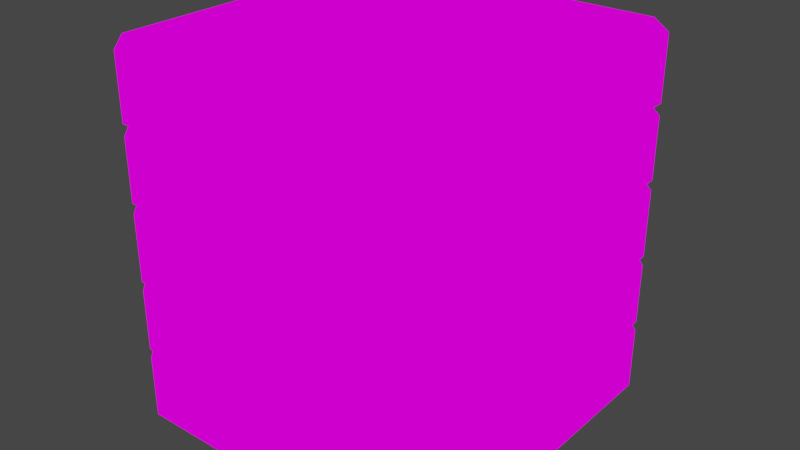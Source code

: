 # Source: Crate.blend  (saved by Blender 2.80.75; exported with 4.5.12 LTS)
import bpy
from mathutils import Matrix  # noqa: F401  (used for matrix-valued properties, if any)

bpy.ops.wm.read_factory_settings(use_empty=True)
scene = bpy.context.scene
scene.name = 'Scene'

# ---- collections
col_collection = bpy.data.collections.new('Collection'); scene.collection.children.link(col_collection)

# ---- images (referenced by path relative to the original .blend; pixels are not part of the script)
import os
ASSET_DIR = os.environ.get("B2B_ASSET_DIR", "")  # directory of the original .blend (textures are referenced by path, not embedded)
HERE = os.path.dirname(os.path.abspath(__file__))  # packed textures are extracted next to this script under _unpacked/

def load_image(name, relpath, width, height, colorspace="sRGB"):
    """Load a texture the original file referenced (path relative to the .blend, or extracted next to this script)."""
    p = next((c for c in (os.path.join(HERE, relpath), os.path.join(ASSET_DIR, relpath)) if relpath and os.path.exists(c)), "")
    if p:
        img = bpy.data.images.load(p, check_existing=True)
        img.name = name
    else:  # same state as the original file: an image datablock whose file is absent (Cycles renders it pink)
        img = bpy.data.images.new(name, width, height)
        img.source = "FILE"
        img.filepath = "//" + (relpath or name)
    img.colorspace_settings.name = colorspace
    return img
img_checker_image_64x64 = load_image('checker_image_64x64', '', 64, 64, 'sRGB')
img_checker_image_128x128 = load_image('checker_image_128x128', 'crate_imperial_cube.png', 1024, 1024, 'sRGB')

# ---- materials (node trees are filled in below, after node groups)
mat_mat_diffuse_cutout = bpy.data.materials.new('MAT_DIFFUSE_CUTOUT')
mat_mat_diffuse_cutout.use_transparent_shadow = False
mat_mat_emissive = bpy.data.materials.new('MAT_EMISSIVE')
mat_mat_emissive.use_transparent_shadow = False

# ---- material node trees
mat_mat_diffuse_cutout.use_nodes = True; mat_mat_diffuse_cutout.node_tree.nodes.clear()
_N = mat_mat_diffuse_cutout.node_tree.nodes; _L = mat_mat_diffuse_cutout.node_tree.links
n0 = _N.new('ShaderNodeOutputMaterial'); n0.name = 'Material Output'; n0.location = (300, 300)
n1 = _N.new('ShaderNodeTexImage'); n1.name = 'Image Texture'; n1.location = (-20, 300)
n1.image = img_checker_image_64x64
n1.interpolation = 'Closest'
_L.new(n1.outputs[0], n0.inputs[0])
n0.is_active_output = True
mat_mat_emissive.use_nodes = True; mat_mat_emissive.node_tree.nodes.clear()
_N = mat_mat_emissive.node_tree.nodes; _L = mat_mat_emissive.node_tree.links
n0 = _N.new('ShaderNodeOutputMaterial'); n0.name = 'Material Output'; n0.location = (300, 300)
n1 = _N.new('ShaderNodeTexImage'); n1.name = 'Image Texture'; n1.location = (-20, 300)
n1.image = img_checker_image_128x128
n1.interpolation = 'Closest'
_L.new(n1.outputs[0], n0.inputs[0])
n0.is_active_output = True

# ---- world
world_world = bpy.data.worlds.new('World'); scene.world = world_world
world_world.use_nodes = True; world_world.node_tree.nodes.clear()
_N = world_world.node_tree.nodes; _L = world_world.node_tree.links
n0 = _N.new('ShaderNodeOutputWorld'); n0.name = 'World Output'; n0.location = (300, 300)
n1 = _N.new('ShaderNodeBackground'); n1.name = 'Background'; n1.location = (10, 300)
n1.inputs[0].default_value = (0.05088, 0.05088, 0.05088, 1.0)
_L.new(n1.outputs[0], n0.inputs[0])
n0.is_active_output = True
world_world.color = (0.05088, 0.05088, 0.05088)
world_world.use_sun_shadow = False
world_world.sun_shadow_jitter_overblur = 0.0

# ---- meshes
me_cube_002 = bpy.data.meshes.new('Cube.002')
me_cube_002.from_pydata([(-0.4017, -0.5, -1.49e-08), (-0.4873, -0.4122, -1.49e-08), (-0.4873, -0.4122, 0.1775), (-0.4017, -0.5, 0.1775), (-0.4873, 0.4122, -1.49e-08), (-0.4017, 0.5, -1.49e-08), (-0.4017, 0.5, 0.1775), (-0.4873, 0.4122, 0.1775), (0.4873, -0.4122, -1.49e-08), (0.4017, -0.5, -1.49e-08), (0.4017, -0.5, 0.1775), (0.4873, -0.4122, 0.1775), (0.4017, 0.5, -1.49e-08), (0.4873, 0.4122, -1.49e-08), (0.4873, 0.4122, 0.1775), (0.4017, 0.5, 0.1775), (-0.4017, -0.5, 0.8225), (-0.4873, -0.4122, 0.8225), (-0.4873, -0.4122, 1.0), (-0.4017, -0.5, 1.0), (-0.4873, 0.4122, 0.8225), (-0.4017, 0.5, 0.8225), (-0.4017, 0.5, 1.0), (-0.4873, 0.4122, 1.0), (0.4873, -0.4122, 0.8225), (0.4017, -0.5, 0.8225), (0.4017, -0.5, 1.0), (0.4873, -0.4122, 1.0), (0.4017, 0.5, 0.8225), (0.4873, 0.4122, 0.8225), (0.4873, 0.4122, 1.0), (0.4017, 0.5, 1.0), (-0.376, -0.485, 0.9148), (-0.4727, -0.3858, 0.9148), (-0.4727, 0.3858, 0.9148), (-0.376, 0.485, 0.9148), (0.4727, -0.3858, 0.9148), (0.376, -0.485, 0.9148), (0.376, 0.485, 0.9148), (0.4727, 0.3858, 0.9148), (-0.4727, -0.3858, 0.07194), (-0.376, -0.485, 0.07194), (-0.376, 0.485, 0.07194), (-0.4727, 0.3858, 0.07194), (0.4727, 0.3858, 0.07194), (0.376, 0.485, 0.07194), (0.376, -0.485, 0.07194), (0.4727, -0.3858, 0.07194), (-0.4975, -0.3283, 0.6697), (-0.4975, -0.3283, 0.8397), (-0.4975, -0.009453, 0.6697), (-0.4975, -0.009453, 0.8397), (-0.4119, -0.3283, 0.8397), (-0.4119, -0.3283, 0.6697), (-0.4119, -0.009453, 0.6697), (-0.4119, -0.009453, 0.8397), (-0.4017, -0.5, 0.2043), (-0.4873, -0.4122, 0.2043), (-0.4873, -0.4122, 0.3771), (-0.4017, -0.5, 0.3771), (-0.4873, 0.4122, 0.2043), (-0.4017, 0.5, 0.2043), (-0.4017, 0.5, 0.3771), (-0.4873, 0.4122, 0.3771), (0.4873, -0.4122, 0.2043), (0.4017, -0.5, 0.2043), (0.4017, -0.5, 0.3771), (0.4873, -0.4122, 0.3771), (0.4017, 0.5, 0.2043), (0.4873, 0.4122, 0.2043), (0.4873, 0.4122, 0.3771), (0.4017, 0.5, 0.3771), (-0.4017, -0.5, 0.4021), (-0.4873, -0.4122, 0.4021), (-0.4873, -0.4122, 0.5903), (-0.4017, -0.5, 0.5903), (-0.4873, 0.4122, 0.4021), (-0.4017, 0.5, 0.4021), (-0.4017, 0.5, 0.5903), (-0.4873, 0.4122, 0.5903), (0.4873, -0.4122, 0.4021), (0.4017, -0.5, 0.4021), (0.4017, -0.5, 0.5903), (0.4873, -0.4122, 0.5903), (0.4017, 0.5, 0.4021), (0.4873, 0.4122, 0.4021), (0.4873, 0.4122, 0.5903), (0.4017, 0.5, 0.5903), (-0.4017, -0.5, 0.6182), (-0.4873, -0.4122, 0.6182), (-0.4873, -0.4122, 0.791), (-0.4017, -0.5, 0.791), (-0.4873, 0.4122, 0.6182), (-0.4017, 0.5, 0.6182), (-0.4017, 0.5, 0.791), (-0.4873, 0.4122, 0.791), (0.4873, -0.4122, 0.6182), (0.4017, -0.5, 0.6182), (0.4017, -0.5, 0.791), (0.4873, -0.4122, 0.791), (0.4017, 0.5, 0.6182), (0.4873, 0.4122, 0.6182), (0.4873, 0.4122, 0.791), (0.4017, 0.5, 0.791)], [], [(15, 6, 7, 14), (24, 25, 16, 17), (5, 12, 13, 4), (41, 40, 47, 46), (18, 19, 26, 27), (80, 81, 72, 73), (2, 3, 10, 11), (58, 59, 66, 67), (93, 100, 101, 92), (64, 65, 56, 57), (8, 9, 0, 1), (96, 101, 102, 99), (24, 29, 30, 27), (79, 74, 83, 86), (87, 78, 79, 86), (24, 27, 26, 25), (74, 75, 82, 83), (92, 89, 90, 95), (88, 97, 98, 91), (28, 21, 22, 31), (4, 1, 2, 7), (49, 48, 53, 52), (103, 94, 95, 102), (12, 5, 6, 15), (37, 32, 41, 46), (51, 49, 52, 55), (29, 24, 17, 20), (35, 34, 39, 38), (37, 36, 33, 32), (40, 43, 44, 47), (77, 84, 85, 76), (39, 36, 47, 44), (50, 48, 49, 51), (15, 14, 13, 12), (83, 82, 81, 80), (4, 7, 6, 5), (1, 0, 3, 2), (89, 88, 91, 90), (87, 86, 85, 84), (23, 22, 21, 20), (17, 16, 19, 18), (37, 46, 47, 36), (80, 85, 86, 83), (45, 38, 39, 44), (67, 66, 65, 64), (35, 42, 43, 34), (31, 22, 23, 30), (13, 8, 1, 4), (35, 38, 45, 42), (52, 53, 54, 55), (68, 61, 62, 71), (33, 34, 43, 40), (48, 50, 54, 53), (23, 18, 27, 30), (71, 62, 63, 70), (69, 64, 57, 60), (56, 65, 66, 59), (95, 90, 99, 102), (21, 28, 29, 20), (63, 58, 67, 70), (60, 57, 58, 63), (71, 70, 69, 68), (41, 32, 33, 40), (63, 62, 61, 60), (57, 56, 59, 58), (36, 39, 34, 33), (96, 97, 88, 89), (85, 80, 73, 76), (76, 73, 74, 79), (101, 96, 89, 92), (72, 81, 82, 75), (73, 72, 75, 74), (7, 2, 11, 14), (28, 31, 30, 29), (16, 25, 26, 19), (79, 78, 77, 76), (84, 77, 78, 87), (61, 68, 69, 60), (100, 93, 94, 103), (8, 13, 14, 11), (64, 69, 70, 67), (45, 44, 43, 42), (20, 17, 18, 23), (0, 9, 10, 3), (99, 98, 97, 96), (8, 11, 10, 9), (95, 94, 93, 92), (100, 103, 102, 101), (50, 51, 55, 54), (90, 91, 98, 99)])
_uv = me_cube_002.uv_layers.new(name='UVMap')
_uv.uv.foreach_set('vector', [0.4509, 0.2228, 0.6035, 0.2228, 0.6198, 0.2395, 0.4346, 0.2395, 0.1961, 0.5983, 0.1798, 0.615, 0.02719, 0.615, 0.01092, 0.5983, 0.2009, 0.2342, 0.2009, 0.3869, 0.1842, 0.4031, 0.1842, 0.2179, 0.8029, 0.1952, 0.8212, 0.1764, 0.6416, 0.1764, 0.66, 0.1952, 0.02761, 0.1961, 0.01092, 0.1798, 0.01092, 0.02719, 0.02761, 0.01092, 0.6198, 0.1842, 0.6035, 0.2009, 0.4509, 0.2009, 0.4346, 0.1842, 0.6198, 0.3961, 0.6035, 0.4128, 0.4509, 0.4128, 0.4346, 0.3961, 0.2395, 0.4031, 0.2228, 0.3869, 0.2228, 0.2342, 0.2395, 0.2179, 0.2228, 0.8009, 0.2228, 0.6482, 0.2395, 0.632, 0.2395, 0.8172, 0.2395, 0.6101, 0.2228, 0.5939, 0.2228, 0.4412, 0.2395, 0.425, 0.02761, 0.4031, 0.01092, 0.3869, 0.01092, 0.2342, 0.02761, 0.2179, 0.1842, 0.8711, 0.02761, 0.8711, 0.02761, 0.8383, 0.1842, 0.8383, 0.8792, 0.3904, 0.8792, 0.2337, 0.9129, 0.2337, 0.9129, 0.3904, 0.4513, 0.4346, 0.6079, 0.4346, 0.6079, 0.6198, 0.4513, 0.6198, 0.4346, 0.6035, 0.4346, 0.4509, 0.4513, 0.4346, 0.4513, 0.6198, 0.8792, 0.3904, 0.9129, 0.3904, 0.9129, 0.4071, 0.8792, 0.4071, 0.6079, 0.4346, 0.6246, 0.4509, 0.6246, 0.6035, 0.6079, 0.6198, 0.8803, 0.8149, 0.8803, 0.6583, 0.9132, 0.6583, 0.9132, 0.8149, 0.1636, 0.9258, 0.01092, 0.9258, 0.01092, 0.8929, 0.1636, 0.8929, 0.935, 0.9688, 0.935, 0.8161, 0.9687, 0.8161, 0.9687, 0.9688, 0.8573, 0.2337, 0.8573, 0.3904, 0.8236, 0.3904, 0.8236, 0.2337, 0.4128, 0.926, 0.4128, 0.8937, 0.3965, 0.8937, 0.3965, 0.926, 0.4128, 0.02719, 0.4128, 0.1798, 0.3961, 0.1961, 0.3961, 0.01092, 0.9347, 0.3697, 0.9347, 0.2171, 0.9685, 0.2171, 0.9685, 0.3697, 0.6407, 0.6416, 0.6407, 0.7845, 0.8009, 0.7845, 0.8009, 0.6416, 0.2609, 0.8937, 0.2609, 0.9543, 0.2771, 0.9543, 0.2771, 0.8937, 0.1961, 0.4417, 0.1961, 0.5983, 0.01092, 0.5983, 0.01092, 0.4417, 0.01092, 0.7981, 0.02976, 0.8164, 0.02976, 0.6368, 0.01092, 0.6552, 0.1952, 0.6552, 0.1764, 0.6368, 0.1764, 0.8164, 0.1952, 0.7981, 0.8212, 0.1764, 0.8212, 0.02976, 0.6416, 0.02976, 0.6416, 0.1764, 0.4509, 0.01092, 0.6035, 0.01092, 0.6198, 0.02761, 0.4346, 0.02761, 0.6001, 0.6416, 0.4535, 0.6416, 0.4535, 0.8018, 0.6001, 0.8018, 0.855, 0.914, 0.855, 0.8535, 0.8227, 0.8535, 0.8227, 0.914, 0.4346, 0.8236, 0.4513, 0.8236, 0.4513, 0.8573, 0.4346, 0.8573, 0.8227, 0.6583, 0.8227, 0.6416, 0.8585, 0.6416, 0.8585, 0.6583, 0.8573, 0.2337, 0.8236, 0.2337, 0.8236, 0.2171, 0.8573, 0.2171, 0.8573, 0.3904, 0.8573, 0.4071, 0.8236, 0.4071, 0.8236, 0.3904, 0.8803, 0.6583, 0.8803, 0.6416, 0.9132, 0.6416, 0.9132, 0.6583, 0.8227, 0.8316, 0.8227, 0.8149, 0.8585, 0.8149, 0.8585, 0.8316, 0.914, 0.6031, 0.914, 0.6198, 0.8803, 0.6198, 0.8803, 0.6031, 0.8803, 0.4465, 0.8803, 0.4298, 0.914, 0.4298, 0.914, 0.4465, 0.4346, 0.6416, 0.4346, 0.8018, 0.4535, 0.8018, 0.4535, 0.6416, 0.8585, 0.6583, 0.8585, 0.8149, 0.8227, 0.8149, 0.8227, 0.6583, 0.6189, 0.8018, 0.6189, 0.6416, 0.6001, 0.6416, 0.6001, 0.8018, 0.6079, 0.8792, 0.6246, 0.8792, 0.6246, 0.912, 0.6079, 0.912, 0.6416, 0.4013, 0.8018, 0.4013, 0.8018, 0.3825, 0.6416, 0.3825, 0.2009, 0.02719, 0.2009, 0.1798, 0.1842, 0.1961, 0.1842, 0.01092, 0.1842, 0.4031, 0.02761, 0.4031, 0.02761, 0.2179, 0.1842, 0.2179, 0.7893, 0.4346, 0.6465, 0.4346, 0.6465, 0.5948, 0.7893, 0.5948, 0.8803, 0.914, 0.9126, 0.914, 0.9126, 0.8535, 0.8803, 0.8535, 0.9687, 0.4298, 0.9687, 0.5824, 0.9359, 0.5824, 0.9359, 0.4298, 0.6416, 0.2359, 0.6416, 0.3825, 0.8018, 0.3825, 0.8018, 0.2359, 0.239, 0.9543, 0.239, 0.8937, 0.2228, 0.8937, 0.2228, 0.9543, 0.1842, 0.1961, 0.02761, 0.1961, 0.02761, 0.01092, 0.1842, 0.01092, 0.4128, 0.2342, 0.4128, 0.3869, 0.3961, 0.4031, 0.3961, 0.2179, 0.3961, 0.6101, 0.2395, 0.6101, 0.2395, 0.425, 0.3961, 0.425, 0.7991, 0.914, 0.6465, 0.914, 0.6465, 0.8812, 0.7991, 0.8812, 0.3961, 0.1961, 0.2395, 0.1961, 0.2395, 0.01092, 0.3961, 0.01092, 0.02719, 0.425, 0.1798, 0.425, 0.1961, 0.4417, 0.01092, 0.4417, 0.3961, 0.4031, 0.2395, 0.4031, 0.2395, 0.2179, 0.3961, 0.2179, 0.3961, 0.8718, 0.2395, 0.8718, 0.2395, 0.839, 0.3961, 0.839, 0.4346, 0.8792, 0.4513, 0.8792, 0.4513, 0.912, 0.4346, 0.912, 0.8018, 0.2171, 0.6416, 0.2171, 0.6416, 0.2359, 0.8018, 0.2359, 0.3961, 0.839, 0.4128, 0.839, 0.4128, 0.8718, 0.3961, 0.8718, 0.2395, 0.8718, 0.2228, 0.8718, 0.2228, 0.839, 0.2395, 0.839, 0.1764, 0.6368, 0.02976, 0.6368, 0.02976, 0.8164, 0.1764, 0.8164, 0.3961, 0.632, 0.4128, 0.6482, 0.4128, 0.8009, 0.3961, 0.8172, 0.6198, 0.02761, 0.6198, 0.1842, 0.4346, 0.1842, 0.4346, 0.02761, 0.8227, 0.6031, 0.8227, 0.4465, 0.8585, 0.4465, 0.8585, 0.6031, 0.2395, 0.632, 0.3961, 0.632, 0.3961, 0.8172, 0.2395, 0.8172, 0.8431, 0.1636, 0.8431, 0.01092, 0.8788, 0.01092, 0.8788, 0.1636, 0.8227, 0.4465, 0.8227, 0.4298, 0.8585, 0.4298, 0.8585, 0.4465, 0.6198, 0.2395, 0.6198, 0.3961, 0.4346, 0.3961, 0.4346, 0.2395, 0.8792, 0.2171, 0.9129, 0.2171, 0.9129, 0.2337, 0.8792, 0.2337, 0.9687, 0.6416, 0.9687, 0.7943, 0.935, 0.7943, 0.935, 0.6416, 0.8585, 0.6031, 0.8585, 0.6198, 0.8227, 0.6198, 0.8227, 0.6031, 0.6465, 0.8236, 0.7991, 0.8236, 0.7991, 0.8594, 0.6465, 0.8594, 0.4128, 0.4412, 0.4128, 0.5939, 0.3961, 0.6101, 0.3961, 0.425, 0.9891, 0.01092, 0.9891, 0.1636, 0.9562, 0.1636, 0.9562, 0.01092, 0.6079, 0.8573, 0.4513, 0.8573, 0.4513, 0.8236, 0.6079, 0.8236, 0.6079, 0.912, 0.4513, 0.912, 0.4513, 0.8792, 0.6079, 0.8792, 0.66, 0.01092, 0.6416, 0.02976, 0.8212, 0.02976, 0.8029, 0.01092, 0.8803, 0.6031, 0.8803, 0.4465, 0.914, 0.4465, 0.914, 0.6031, 0.9007, 0.1636, 0.9007, 0.01092, 0.9344, 0.01092, 0.9344, 0.1636, 0.1842, 0.8383, 0.2009, 0.8383, 0.2009, 0.8711, 0.1842, 0.8711, 0.6079, 0.8573, 0.6079, 0.8236, 0.6246, 0.8236, 0.6246, 0.8573, 0.9132, 0.8149, 0.9132, 0.8316, 0.8803, 0.8316, 0.8803, 0.8149, 0.01092, 0.8711, 0.01092, 0.8383, 0.02761, 0.8383, 0.02761, 0.8711, 0.4509, 0.9662, 0.4509, 0.9339, 0.4346, 0.9339, 0.4346, 0.9662, 0.2395, 0.1961, 0.2228, 0.1798, 0.2228, 0.02719, 0.2395, 0.01092])
me_cube_002.materials.append(mat_mat_diffuse_cutout)
me_cube_002.use_remesh_fix_poles = True
me_cube_002.use_remesh_preserve_attributes = False
me_cube_002.use_mirror_vertex_groups = False
me_cube_002.use_paint_bone_selection = False
me_cube_002.use_paint_mask = True
me_cube_002.update()
me_cube_000 = bpy.data.meshes.new('Cube.000')
me_cube_000.from_pydata([(-0.4938, -0.1541, 0.6849), (-0.4938, -0.1541, 0.8244), (-0.4938, -0.03403, 0.6849), (-0.4938, -0.03403, 0.8244), (-0.5125, -0.1541, 0.8244), (-0.5125, -0.1541, 0.6849), (-0.5125, -0.03403, 0.6849), (-0.5125, -0.03403, 0.8244), (-0.4942, -0.2993, 0.7622), (-0.4942, -0.2993, 0.8182), (-0.4942, -0.181, 0.7622), (-0.4942, -0.181, 0.8182), (-0.4942, -0.2993, 0.6918), (-0.4942, -0.2993, 0.7479), (-0.4942, -0.181, 0.6918), (-0.4942, -0.181, 0.7479), (-0.5127, -0.2993, 0.8182), (-0.5127, -0.2993, 0.7622), (-0.5127, -0.181, 0.7622), (-0.5127, -0.181, 0.8182), (-0.5127, -0.2993, 0.6918), (-0.5127, -0.2993, 0.7479), (-0.5127, -0.181, 0.7479), (-0.5127, -0.181, 0.6918)], [], [(0, 2, 3, 1), (5, 4, 7, 6), (0, 5, 6, 2), (1, 4, 5, 0), (3, 7, 4, 1), (2, 6, 7, 3), (8, 10, 11, 9), (12, 14, 15, 13), (17, 16, 19, 18), (20, 21, 22, 23), (11, 19, 16, 9), (10, 18, 19, 11), (12, 20, 23, 14), (13, 21, 20, 12), (8, 17, 18, 10), (9, 16, 17, 8), (15, 22, 21, 13), (14, 23, 22, 15)])
_uv = me_cube_000.uv_layers.new(name='UVMap')
_uv.uv.foreach_set('vector', [0.299, 0.9202, 0.3218, 0.9202, 0.3218, 0.8937, 0.299, 0.8937, 0.3436, 0.9165, 0.3701, 0.9165, 0.3701, 0.8937, 0.3436, 0.8937, 0.1974, 0.9422, 0.2009, 0.9422, 0.2009, 0.9194, 0.1974, 0.9194, 0.6246, 0.9339, 0.621, 0.9339, 0.621, 0.9604, 0.6246, 0.9604, 0.65, 0.9359, 0.6465, 0.9359, 0.6465, 0.9587, 0.65, 0.9587, 0.1974, 0.9194, 0.2009, 0.9194, 0.2009, 0.8929, 0.1974, 0.8929, 0.5484, 0.9563, 0.5484, 0.9339, 0.5377, 0.9339, 0.5377, 0.9563, 0.4834, 0.9563, 0.4834, 0.9339, 0.4727, 0.9339, 0.4727, 0.9563, 0.5159, 0.9339, 0.5052, 0.9339, 0.5052, 0.9563, 0.5159, 0.9563, 0.5808, 0.9339, 0.5702, 0.9339, 0.5702, 0.9563, 0.5808, 0.9563, 0.7514, 0.9359, 0.7479, 0.9359, 0.7479, 0.9584, 0.7514, 0.9584, 0.7956, 0.9465, 0.7991, 0.9465, 0.7991, 0.9359, 0.7956, 0.9359, 0.6972, 0.9584, 0.7007, 0.9584, 0.7007, 0.9359, 0.6972, 0.9359, 0.8262, 0.9359, 0.8227, 0.9359, 0.8227, 0.9465, 0.8262, 0.9465, 0.6719, 0.9584, 0.6754, 0.9584, 0.6754, 0.9359, 0.6719, 0.9359, 0.9383, 0.3915, 0.9347, 0.3915, 0.9347, 0.4022, 0.9383, 0.4022, 0.7261, 0.9359, 0.7226, 0.9359, 0.7226, 0.9584, 0.7261, 0.9584, 0.9359, 0.6149, 0.9394, 0.6149, 0.9394, 0.6043, 0.9359, 0.6043])
me_cube_000.materials.append(mat_mat_emissive)
me_cube_000.use_remesh_fix_poles = True
me_cube_000.use_remesh_preserve_attributes = False
me_cube_000.use_mirror_vertex_groups = False
me_cube_000.use_paint_bone_selection = False
me_cube_000.use_paint_mask = True
me_cube_000.update()

# ---- objects
ob_cube_001 = bpy.data.objects.new('Cube.001', me_cube_002)
ob_cube_000 = bpy.data.objects.new('Cube.000', me_cube_000)

# ---- transforms, parenting, visibility, modifiers, constraints
ob_cube_001.location = (0.0, 0.0, 0.0)
ob_cube_001.rotation_euler = (0.0, -0.0, -3.142)
ob_cube_001.lineart.crease_threshold = 0.0
ob_cube_000.location = (0.0, 0.0, 0.0)
ob_cube_000.rotation_euler = (0.0, -0.0, -3.142)
ob_cube_000.lineart.crease_threshold = 0.0

# ---- collection membership
col_collection.objects.link(ob_cube_001)
col_collection.objects.link(ob_cube_000)

# ---- scene / render settings (as saved in the file)
scene.frame_start = 1; scene.frame_end = 250; scene.frame_set(1)
scene.render.engine = 'BLENDER_EEVEE_NEXT'
scene.cycles.samples = 128
scene.cycles.sampling_pattern = 'TABULATED_SOBOL'
scene.cycles.use_adaptive_sampling = False
scene.cycles.use_light_tree = False
scene.view_settings.view_transform = 'Filmic'
bpy.context.view_layer.update()

# ---- added for rendering (the .blend has no active camera and no usable light): camera, sun
cam_auto = bpy.data.cameras.new('AutoCamera')
cam_auto.lens = 50.0
cam_auto.sensor_width = 36.0
cam_auto.clip_end = 1000.0
ob_auto_camera = bpy.data.objects.new('AutoCamera', cam_auto)
scene.collection.objects.link(ob_auto_camera)
ob_auto_camera.location = (1.61523, -1.92304, 1.78203)
ob_auto_camera.rotation_euler = (1.09748, -7.21219e-08, 0.694738)
scene.camera = ob_auto_camera
light_auto_sun = bpy.data.lights.new('AutoSun', 'SUN')
light_auto_sun.energy = 3.0
light_auto_sun.angle = 0.0523599
ob_auto_sun = bpy.data.objects.new('AutoSun', light_auto_sun)
scene.collection.objects.link(ob_auto_sun)
ob_auto_sun.rotation_euler = (0.872665, 0.174533, 0.523599)
bpy.context.view_layer.update()
